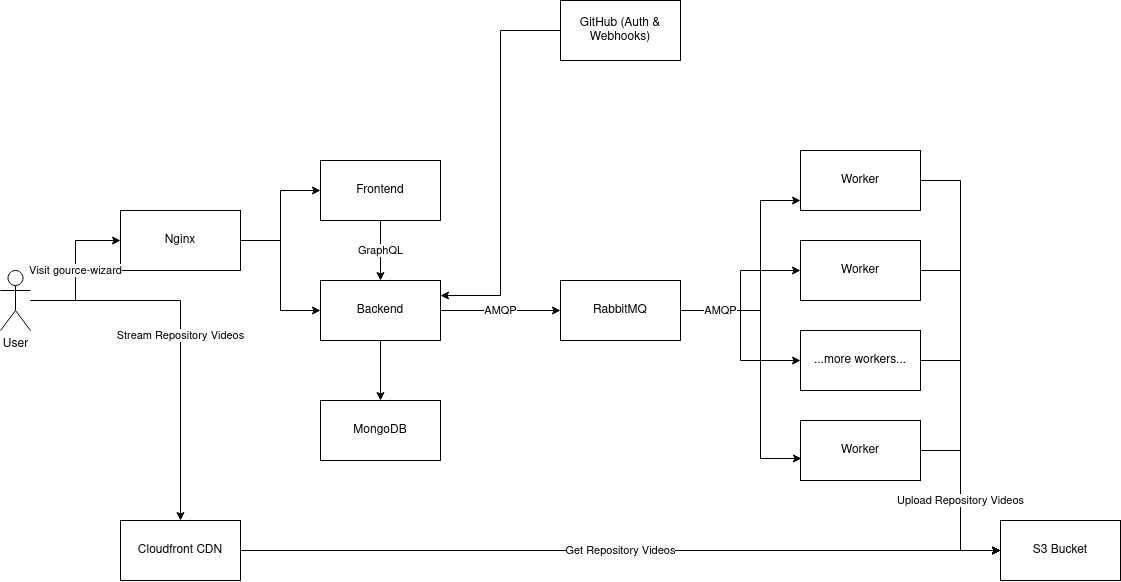

The diagram above was exported from draw.io. Its source (the exported page's mxGraphModel, read from the mxfile embedded in the PNG):
<mxGraphModel dx="1185" dy="611" grid="1" gridSize="10" guides="1" tooltips="1" connect="1" arrows="1" fold="1" page="1" pageScale="1" pageWidth="3300" pageHeight="4681" math="0" shadow="0">
  <root>
    <mxCell id="0" />
    <mxCell id="1" parent="0" />
    <mxCell id="RC4AblXMorzBHbiezdCf-3" value="GraphQL" style="edgeStyle=orthogonalEdgeStyle;rounded=0;orthogonalLoop=1;jettySize=auto;html=1;" edge="1" parent="1" source="RC4AblXMorzBHbiezdCf-1" target="RC4AblXMorzBHbiezdCf-2">
      <mxGeometry relative="1" as="geometry" />
    </mxCell>
    <mxCell id="RC4AblXMorzBHbiezdCf-1" value="&lt;div&gt;Frontend&lt;/div&gt;" style="rounded=0;whiteSpace=wrap;html=1;" vertex="1" parent="1">
      <mxGeometry x="360" y="240" width="120" height="60" as="geometry" />
    </mxCell>
    <mxCell id="65LhjivBXPT07kLO6A3c-10" style="edgeStyle=orthogonalEdgeStyle;rounded=0;orthogonalLoop=1;jettySize=auto;html=1;" edge="1" parent="1" source="RC4AblXMorzBHbiezdCf-2" target="RC4AblXMorzBHbiezdCf-6">
      <mxGeometry relative="1" as="geometry" />
    </mxCell>
    <mxCell id="65LhjivBXPT07kLO6A3c-11" value="AMQP" style="edgeStyle=orthogonalEdgeStyle;rounded=0;orthogonalLoop=1;jettySize=auto;html=1;" edge="1" parent="1" source="RC4AblXMorzBHbiezdCf-2" target="RC4AblXMorzBHbiezdCf-5">
      <mxGeometry relative="1" as="geometry" />
    </mxCell>
    <mxCell id="RC4AblXMorzBHbiezdCf-2" value="Backend" style="rounded=0;whiteSpace=wrap;html=1;" vertex="1" parent="1">
      <mxGeometry x="360" y="360" width="120" height="60" as="geometry" />
    </mxCell>
    <mxCell id="RC4AblXMorzBHbiezdCf-23" style="edgeStyle=orthogonalEdgeStyle;rounded=0;orthogonalLoop=1;jettySize=auto;html=1;entryX=0;entryY=0.5;entryDx=0;entryDy=0;" edge="1" parent="1" source="RC4AblXMorzBHbiezdCf-4" target="RC4AblXMorzBHbiezdCf-16">
      <mxGeometry relative="1" as="geometry" />
    </mxCell>
    <mxCell id="RC4AblXMorzBHbiezdCf-4" value="Worker" style="rounded=0;whiteSpace=wrap;html=1;" vertex="1" parent="1">
      <mxGeometry x="840" y="230" width="120" height="60" as="geometry" />
    </mxCell>
    <mxCell id="RC4AblXMorzBHbiezdCf-9" style="edgeStyle=orthogonalEdgeStyle;rounded=0;orthogonalLoop=1;jettySize=auto;html=1;" edge="1" parent="1" source="RC4AblXMorzBHbiezdCf-5" target="RC4AblXMorzBHbiezdCf-4">
      <mxGeometry relative="1" as="geometry">
        <Array as="points">
          <mxPoint x="800" y="390" />
          <mxPoint x="800" y="280" />
        </Array>
      </mxGeometry>
    </mxCell>
    <mxCell id="Ekj6s4nKvBWIvnkQNBSY-1" style="edgeStyle=orthogonalEdgeStyle;rounded=0;orthogonalLoop=1;jettySize=auto;html=1;entryX=0;entryY=0.5;entryDx=0;entryDy=0;" edge="1" parent="1" source="RC4AblXMorzBHbiezdCf-5" target="RC4AblXMorzBHbiezdCf-10">
      <mxGeometry relative="1" as="geometry" />
    </mxCell>
    <mxCell id="RC4AblXMorzBHbiezdCf-5" value="RabbitMQ" style="rounded=0;whiteSpace=wrap;html=1;" vertex="1" parent="1">
      <mxGeometry x="600" y="360" width="120" height="60" as="geometry" />
    </mxCell>
    <mxCell id="RC4AblXMorzBHbiezdCf-6" value="MongoDB" style="rounded=0;whiteSpace=wrap;html=1;" vertex="1" parent="1">
      <mxGeometry x="360" y="480" width="120" height="60" as="geometry" />
    </mxCell>
    <mxCell id="RC4AblXMorzBHbiezdCf-22" style="edgeStyle=orthogonalEdgeStyle;rounded=0;orthogonalLoop=1;jettySize=auto;html=1;entryX=0;entryY=0.5;entryDx=0;entryDy=0;" edge="1" parent="1" source="RC4AblXMorzBHbiezdCf-10" target="RC4AblXMorzBHbiezdCf-16">
      <mxGeometry relative="1" as="geometry" />
    </mxCell>
    <mxCell id="RC4AblXMorzBHbiezdCf-10" value="Worker" style="rounded=0;whiteSpace=wrap;html=1;" vertex="1" parent="1">
      <mxGeometry x="840" y="320" width="120" height="60" as="geometry" />
    </mxCell>
    <mxCell id="RC4AblXMorzBHbiezdCf-21" style="edgeStyle=orthogonalEdgeStyle;rounded=0;orthogonalLoop=1;jettySize=auto;html=1;entryX=0;entryY=0.5;entryDx=0;entryDy=0;" edge="1" parent="1" source="RC4AblXMorzBHbiezdCf-12" target="RC4AblXMorzBHbiezdCf-16">
      <mxGeometry relative="1" as="geometry" />
    </mxCell>
    <mxCell id="RC4AblXMorzBHbiezdCf-12" value="...more workers..." style="rounded=0;whiteSpace=wrap;html=1;" vertex="1" parent="1">
      <mxGeometry x="840" y="410" width="120" height="60" as="geometry" />
    </mxCell>
    <mxCell id="RC4AblXMorzBHbiezdCf-24" value="Upload Repository Videos" style="edgeStyle=orthogonalEdgeStyle;rounded=0;orthogonalLoop=1;jettySize=auto;html=1;entryX=0;entryY=0.5;entryDx=0;entryDy=0;" edge="1" parent="1" source="RC4AblXMorzBHbiezdCf-13" target="RC4AblXMorzBHbiezdCf-16">
      <mxGeometry relative="1" as="geometry" />
    </mxCell>
    <mxCell id="RC4AblXMorzBHbiezdCf-13" value="Worker" style="rounded=0;whiteSpace=wrap;html=1;" vertex="1" parent="1">
      <mxGeometry x="840" y="500" width="120" height="60" as="geometry" />
    </mxCell>
    <mxCell id="RC4AblXMorzBHbiezdCf-16" value="S3 Bucket" style="rounded=0;whiteSpace=wrap;html=1;" vertex="1" parent="1">
      <mxGeometry x="1040" y="600" width="120" height="60" as="geometry" />
    </mxCell>
    <mxCell id="skVrzNVG65_JmEHo2TQP-2" value="Get Repository Videos" style="edgeStyle=orthogonalEdgeStyle;rounded=0;orthogonalLoop=1;jettySize=auto;html=1;entryX=0;entryY=0.5;entryDx=0;entryDy=0;" edge="1" parent="1" source="RC4AblXMorzBHbiezdCf-17" target="RC4AblXMorzBHbiezdCf-16">
      <mxGeometry relative="1" as="geometry" />
    </mxCell>
    <mxCell id="RC4AblXMorzBHbiezdCf-17" value="Cloudfront CDN" style="rounded=0;whiteSpace=wrap;html=1;" vertex="1" parent="1">
      <mxGeometry x="160" y="600" width="120" height="60" as="geometry" />
    </mxCell>
    <mxCell id="65LhjivBXPT07kLO6A3c-9" style="edgeStyle=orthogonalEdgeStyle;rounded=0;orthogonalLoop=1;jettySize=auto;html=1;entryX=1;entryY=0.25;entryDx=0;entryDy=0;" edge="1" parent="1" source="RC4AblXMorzBHbiezdCf-25" target="RC4AblXMorzBHbiezdCf-2">
      <mxGeometry relative="1" as="geometry" />
    </mxCell>
    <mxCell id="RC4AblXMorzBHbiezdCf-25" value="GitHub (Auth &amp;amp; Webhooks)" style="rounded=0;whiteSpace=wrap;html=1;" vertex="1" parent="1">
      <mxGeometry x="600" y="80" width="120" height="60" as="geometry" />
    </mxCell>
    <mxCell id="65LhjivBXPT07kLO6A3c-2" style="edgeStyle=orthogonalEdgeStyle;rounded=0;orthogonalLoop=1;jettySize=auto;html=1;" edge="1" parent="1" source="65LhjivBXPT07kLO6A3c-1" target="RC4AblXMorzBHbiezdCf-1">
      <mxGeometry relative="1" as="geometry" />
    </mxCell>
    <mxCell id="65LhjivBXPT07kLO6A3c-8" style="edgeStyle=orthogonalEdgeStyle;rounded=0;orthogonalLoop=1;jettySize=auto;html=1;entryX=0;entryY=0.5;entryDx=0;entryDy=0;" edge="1" parent="1" source="65LhjivBXPT07kLO6A3c-1" target="RC4AblXMorzBHbiezdCf-2">
      <mxGeometry relative="1" as="geometry" />
    </mxCell>
    <mxCell id="65LhjivBXPT07kLO6A3c-1" value="Nginx" style="rounded=0;whiteSpace=wrap;html=1;" vertex="1" parent="1">
      <mxGeometry x="160" y="290" width="120" height="60" as="geometry" />
    </mxCell>
    <mxCell id="65LhjivBXPT07kLO6A3c-5" value="Visit gource-wizard" style="edgeStyle=orthogonalEdgeStyle;rounded=0;orthogonalLoop=1;jettySize=auto;html=1;entryX=0;entryY=0.5;entryDx=0;entryDy=0;" edge="1" parent="1" source="65LhjivBXPT07kLO6A3c-4" target="65LhjivBXPT07kLO6A3c-1">
      <mxGeometry relative="1" as="geometry" />
    </mxCell>
    <mxCell id="skVrzNVG65_JmEHo2TQP-3" value="Stream Repository Videos" style="edgeStyle=orthogonalEdgeStyle;rounded=0;orthogonalLoop=1;jettySize=auto;html=1;entryX=0.5;entryY=0;entryDx=0;entryDy=0;" edge="1" parent="1" source="65LhjivBXPT07kLO6A3c-4" target="RC4AblXMorzBHbiezdCf-17">
      <mxGeometry relative="1" as="geometry" />
    </mxCell>
    <mxCell id="65LhjivBXPT07kLO6A3c-4" value="User" style="shape=umlActor;verticalLabelPosition=bottom;verticalAlign=top;html=1;outlineConnect=0;" vertex="1" parent="1">
      <mxGeometry x="40" y="350" width="30" height="60" as="geometry" />
    </mxCell>
    <mxCell id="Ekj6s4nKvBWIvnkQNBSY-2" style="edgeStyle=orthogonalEdgeStyle;rounded=0;orthogonalLoop=1;jettySize=auto;html=1;entryX=0;entryY=0.5;entryDx=0;entryDy=0;" edge="1" parent="1" source="RC4AblXMorzBHbiezdCf-5" target="RC4AblXMorzBHbiezdCf-12">
      <mxGeometry relative="1" as="geometry" />
    </mxCell>
    <mxCell id="RC4AblXMorzBHbiezdCf-15" value="AMQP" style="edgeStyle=orthogonalEdgeStyle;rounded=0;orthogonalLoop=1;jettySize=auto;html=1;entryX=0.008;entryY=0.633;entryDx=0;entryDy=0;entryPerimeter=0;" edge="1" parent="1" target="RC4AblXMorzBHbiezdCf-13">
      <mxGeometry x="-0.7026" relative="1" as="geometry">
        <mxPoint x="720" y="390" as="sourcePoint" />
        <Array as="points">
          <mxPoint x="800" y="390" />
          <mxPoint x="800" y="538" />
        </Array>
        <mxPoint as="offset" />
      </mxGeometry>
    </mxCell>
  </root>
</mxGraphModel>